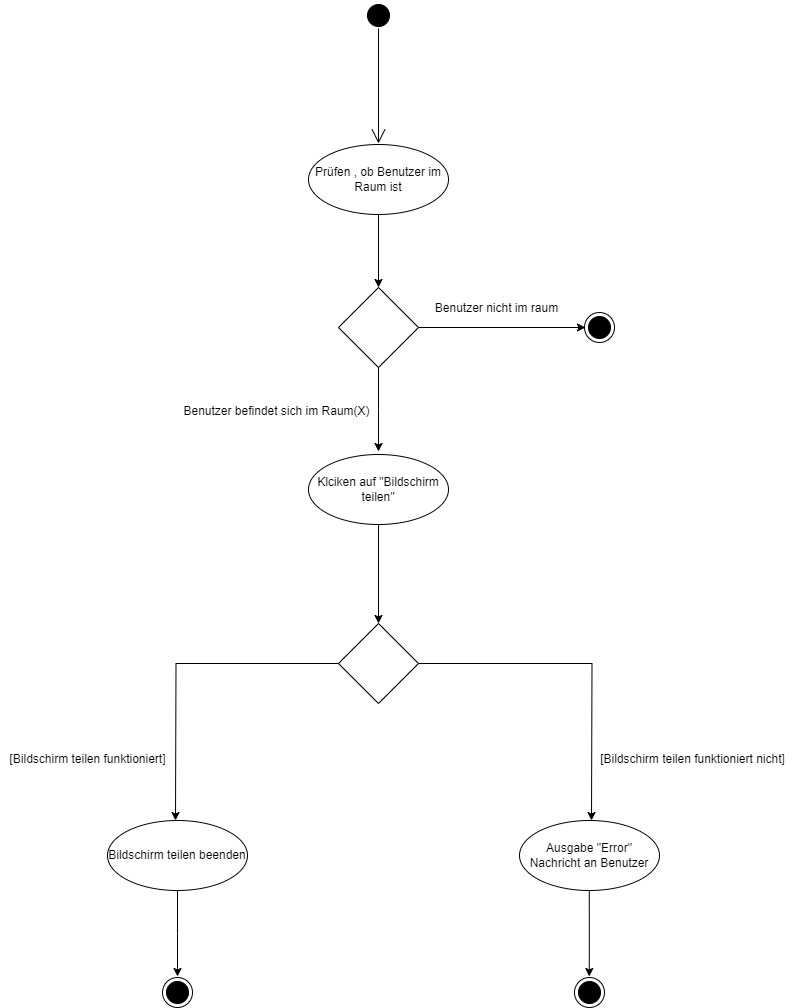

The diagram above was exported from draw.io. Its source (the exported page's mxGraphModel, read from the mxfile embedded in the PNG):
<mxGraphModel dx="1818" dy="838" grid="0" gridSize="10" guides="1" tooltips="1" connect="1" arrows="1" fold="1" page="0" pageScale="1" pageWidth="827" pageHeight="1169" background="#ffffff" math="0" shadow="0">
  <root>
    <mxCell id="0" />
    <mxCell id="1" parent="0" />
    <mxCell id="GDjz3-Cu_HXhJa4KRYtl-4" value="" style="endArrow=open;endFill=1;endSize=12;html=1;rounded=0;strokeColor=#000000;" parent="1" edge="1">
      <mxGeometry width="160" relative="1" as="geometry">
        <mxPoint x="240" y="65" as="sourcePoint" />
        <mxPoint x="240" y="180" as="targetPoint" />
      </mxGeometry>
    </mxCell>
    <mxCell id="GDjz3-Cu_HXhJa4KRYtl-5" value="" style="ellipse;html=1;shape=startState;fillColor=#000000;strokeColor=#000000;" parent="1" vertex="1">
      <mxGeometry x="225" y="37" width="30" height="30" as="geometry" />
    </mxCell>
    <mxCell id="GDjz3-Cu_HXhJa4KRYtl-9" value="" style="edgeStyle=orthogonalEdgeStyle;rounded=0;orthogonalLoop=1;jettySize=auto;html=1;strokeColor=#000000;" parent="1" source="GDjz3-Cu_HXhJa4KRYtl-7" target="GDjz3-Cu_HXhJa4KRYtl-8" edge="1">
      <mxGeometry relative="1" as="geometry" />
    </mxCell>
    <mxCell id="GDjz3-Cu_HXhJa4KRYtl-7" value="&lt;font color=&quot;#000000&quot;&gt;Prüfen , ob Benutzer im Raum ist&lt;/font&gt;" style="ellipse;whiteSpace=wrap;html=1;strokeColor=#000000;align=center;fillColor=#ffffff;" parent="1" vertex="1">
      <mxGeometry x="170" y="181" width="140" height="70" as="geometry" />
    </mxCell>
    <mxCell id="GDjz3-Cu_HXhJa4KRYtl-8" value="" style="rhombus;whiteSpace=wrap;html=1;align=left;fillColor=#ffffff;strokeColor=#000000;" parent="1" vertex="1">
      <mxGeometry x="200" y="324" width="80" height="80" as="geometry" />
    </mxCell>
    <mxCell id="GDjz3-Cu_HXhJa4KRYtl-10" value="" style="edgeStyle=orthogonalEdgeStyle;rounded=0;orthogonalLoop=1;jettySize=auto;html=1;strokeColor=#000000;exitX=1;exitY=0.5;exitDx=0;exitDy=0;" parent="1" source="GDjz3-Cu_HXhJa4KRYtl-8" edge="1">
      <mxGeometry relative="1" as="geometry">
        <mxPoint x="370" y="330" as="sourcePoint" />
        <mxPoint x="447" y="364" as="targetPoint" />
      </mxGeometry>
    </mxCell>
    <mxCell id="GDjz3-Cu_HXhJa4KRYtl-11" value="" style="edgeStyle=orthogonalEdgeStyle;rounded=0;orthogonalLoop=1;jettySize=auto;html=1;strokeColor=#000000;exitX=0.5;exitY=1;exitDx=0;exitDy=0;" parent="1" source="GDjz3-Cu_HXhJa4KRYtl-8" edge="1">
      <mxGeometry relative="1" as="geometry">
        <mxPoint x="240.99999999999977" y="452" as="sourcePoint" />
        <mxPoint x="240" y="488" as="targetPoint" />
      </mxGeometry>
    </mxCell>
    <mxCell id="GDjz3-Cu_HXhJa4KRYtl-20" value="Benutzer nicht im raum" style="text;html=1;align=center;verticalAlign=middle;resizable=0;points=[];autosize=1;strokeColor=none;fillColor=none;labelBackgroundColor=none;fontColor=#000000;" parent="1" vertex="1">
      <mxGeometry x="287" y="332" width="141" height="26" as="geometry" />
    </mxCell>
    <mxCell id="GDjz3-Cu_HXhJa4KRYtl-21" value="" style="ellipse;html=1;shape=endState;fillColor=#000000;strokeColor=#000000;" parent="1" vertex="1">
      <mxGeometry x="446" y="349" width="30" height="30" as="geometry" />
    </mxCell>
    <mxCell id="GDjz3-Cu_HXhJa4KRYtl-23" value="Klciken auf &quot;Bildschirm teilen&quot;" style="ellipse;whiteSpace=wrap;html=1;strokeColor=#000000;align=center;fillColor=#ffffff;fontColor=#000000;" parent="1" vertex="1">
      <mxGeometry x="170" y="491" width="140" height="70" as="geometry" />
    </mxCell>
    <mxCell id="GDjz3-Cu_HXhJa4KRYtl-24" value="Benutzer befindet sich im Raum(X)" style="text;html=1;align=center;verticalAlign=middle;resizable=0;points=[];autosize=1;strokeColor=none;fillColor=none;fontColor=#000000;" parent="1" vertex="1">
      <mxGeometry x="36" y="435" width="204" height="26" as="geometry" />
    </mxCell>
    <mxCell id="GDjz3-Cu_HXhJa4KRYtl-30" value="" style="rhombus;whiteSpace=wrap;html=1;align=left;fillColor=#ffffff;strokeColor=#000000;" parent="1" vertex="1">
      <mxGeometry x="200" y="660" width="80" height="80" as="geometry" />
    </mxCell>
    <mxCell id="GDjz3-Cu_HXhJa4KRYtl-31" value="" style="edgeStyle=orthogonalEdgeStyle;rounded=0;orthogonalLoop=1;jettySize=auto;html=1;strokeColor=#000000;exitX=0.5;exitY=1;exitDx=0;exitDy=0;entryX=0.5;entryY=0;entryDx=0;entryDy=0;" parent="1" source="GDjz3-Cu_HXhJa4KRYtl-23" target="GDjz3-Cu_HXhJa4KRYtl-30" edge="1">
      <mxGeometry relative="1" as="geometry">
        <mxPoint x="189" y="629" as="sourcePoint" />
        <mxPoint x="356" y="629" as="targetPoint" />
      </mxGeometry>
    </mxCell>
    <mxCell id="GDjz3-Cu_HXhJa4KRYtl-32" value="" style="edgeStyle=orthogonalEdgeStyle;rounded=0;orthogonalLoop=1;jettySize=auto;html=1;strokeColor=#000000;exitX=1;exitY=0.5;exitDx=0;exitDy=0;entryX=0.5;entryY=0;entryDx=0;entryDy=0;" parent="1" source="GDjz3-Cu_HXhJa4KRYtl-30" edge="1">
      <mxGeometry relative="1" as="geometry">
        <mxPoint x="239.66" y="740" as="sourcePoint" />
        <mxPoint x="453.0000000000002" y="857" as="targetPoint" />
      </mxGeometry>
    </mxCell>
    <mxCell id="GDjz3-Cu_HXhJa4KRYtl-33" value="" style="edgeStyle=orthogonalEdgeStyle;rounded=0;orthogonalLoop=1;jettySize=auto;html=1;strokeColor=#000000;exitX=0;exitY=0.5;exitDx=0;exitDy=0;" parent="1" source="GDjz3-Cu_HXhJa4KRYtl-30" edge="1">
      <mxGeometry relative="1" as="geometry">
        <mxPoint x="553" y="710" as="sourcePoint" />
        <mxPoint x="37" y="857" as="targetPoint" />
      </mxGeometry>
    </mxCell>
    <mxCell id="GDjz3-Cu_HXhJa4KRYtl-44" style="edgeStyle=orthogonalEdgeStyle;rounded=0;orthogonalLoop=1;jettySize=auto;html=1;exitX=0.5;exitY=1;exitDx=0;exitDy=0;strokeColor=#000000;" parent="1" source="GDjz3-Cu_HXhJa4KRYtl-37" edge="1">
      <mxGeometry relative="1" as="geometry">
        <mxPoint x="39" y="1013" as="targetPoint" />
      </mxGeometry>
    </mxCell>
    <mxCell id="GDjz3-Cu_HXhJa4KRYtl-37" value="Bildschirm teilen beenden" style="ellipse;whiteSpace=wrap;html=1;strokeColor=#000000;align=center;fillColor=#ffffff;fontColor=#000000;" parent="1" vertex="1">
      <mxGeometry x="-31" y="857" width="140" height="70" as="geometry" />
    </mxCell>
    <mxCell id="GDjz3-Cu_HXhJa4KRYtl-39" value="[Bildschirm teilen funktioniert]" style="text;html=1;align=center;verticalAlign=middle;resizable=0;points=[];autosize=1;strokeColor=none;fillColor=none;fontColor=#000000;" parent="1" vertex="1">
      <mxGeometry x="-138" y="783" width="174" height="26" as="geometry" />
    </mxCell>
    <mxCell id="GDjz3-Cu_HXhJa4KRYtl-42" value="[Bildschirm teilen funktioniert nicht]" style="text;html=1;align=center;verticalAlign=middle;resizable=0;points=[];autosize=1;strokeColor=none;fillColor=none;fontColor=#000000;" parent="1" vertex="1">
      <mxGeometry x="452" y="783" width="203" height="26" as="geometry" />
    </mxCell>
    <mxCell id="GDjz3-Cu_HXhJa4KRYtl-46" value="Ausgabe &quot;Error&quot; Nachricht an Benutzer" style="ellipse;whiteSpace=wrap;html=1;strokeColor=#000000;align=center;fillColor=#ffffff;fontColor=#000000;" parent="1" vertex="1">
      <mxGeometry x="381" y="857" width="140" height="70" as="geometry" />
    </mxCell>
    <mxCell id="GDjz3-Cu_HXhJa4KRYtl-47" style="edgeStyle=orthogonalEdgeStyle;rounded=0;orthogonalLoop=1;jettySize=auto;html=1;exitX=0.5;exitY=1;exitDx=0;exitDy=0;strokeColor=#000000;" parent="1" edge="1">
      <mxGeometry relative="1" as="geometry">
        <mxPoint x="450.76" y="1013" as="targetPoint" />
        <mxPoint x="450.76" y="927" as="sourcePoint" />
        <Array as="points">
          <mxPoint x="450.76" y="968" />
          <mxPoint x="450.76" y="968" />
        </Array>
      </mxGeometry>
    </mxCell>
    <mxCell id="GDjz3-Cu_HXhJa4KRYtl-49" value="" style="ellipse;html=1;shape=endState;fillColor=#000000;strokeColor=#000000;" parent="1" vertex="1">
      <mxGeometry x="436" y="1014" width="30" height="30" as="geometry" />
    </mxCell>
    <mxCell id="GDjz3-Cu_HXhJa4KRYtl-51" value="" style="ellipse;html=1;shape=endState;fillColor=#000000;strokeColor=#000000;" parent="1" vertex="1">
      <mxGeometry x="24" y="1014" width="30" height="30" as="geometry" />
    </mxCell>
  </root>
</mxGraphModel>